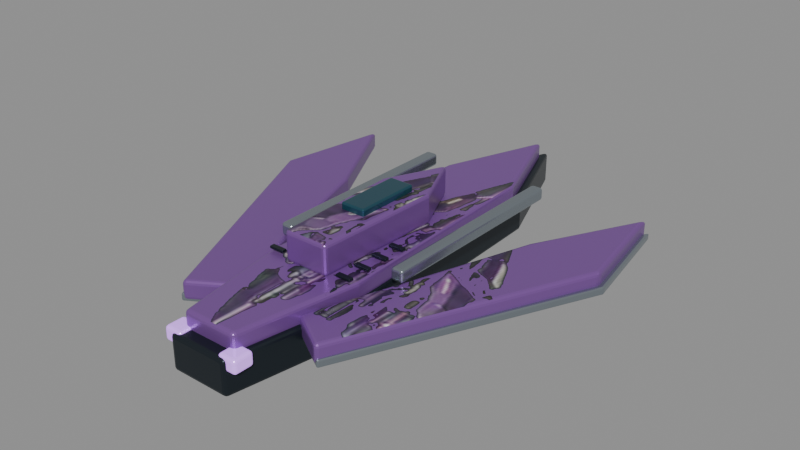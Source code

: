 # Source: boss-v4-2-p1.blend  (saved by Blender 5.2.45; exported with 4.5.12 LTS)
import bpy
from mathutils import Matrix  # noqa: F401  (used for matrix-valued properties, if any)

bpy.ops.wm.read_factory_settings(use_empty=True)
scene = bpy.context.scene
scene.name = 'Scene'

# ---- images (referenced by path relative to the original .blend; pixels are not part of the script)
import os
ASSET_DIR = os.environ.get("B2B_ASSET_DIR", "")  # directory of the original .blend (textures are referenced by path, not embedded)
HERE = os.path.dirname(os.path.abspath(__file__))  # packed textures are extracted next to this script under _unpacked/

def load_image(name, relpath, width, height, colorspace="sRGB"):
    """Load a texture the original file referenced (path relative to the .blend, or extracted next to this script)."""
    p = next((c for c in (os.path.join(HERE, relpath), os.path.join(ASSET_DIR, relpath)) if relpath and os.path.exists(c)), "")
    if p:
        img = bpy.data.images.load(p, check_existing=True)
        img.name = name
    else:  # same state as the original file: an image datablock whose file is absent (Cycles renders it pink)
        img = bpy.data.images.new(name, width, height)
        img.source = "FILE"
        img.filepath = "//" + (relpath or name)
    img.colorspace_settings.name = colorspace
    return img
img_bossarmor_2_1 = load_image('BossArmor_2_1', '_unpacked/BossArmor_2_1.2d50e2d1.png', 193, 340, 'sRGB')

# ---- materials (node trees are filled in below, after node groups)
mat_mat_graphite = bpy.data.materials.new('MAT_Graphite')
mat_mat_armor = bpy.data.materials.new('MAT_Armor')
mat_mat_conceptarmor = bpy.data.materials.new('MAT_ConceptArmor')
mat_mat_canopy = bpy.data.materials.new('MAT_Canopy')
mat_mat_titanium = bpy.data.materials.new('MAT_Titanium')
mat_mat_energy = bpy.data.materials.new('MAT_Energy')

# ---- material node trees
mat_mat_graphite.use_nodes = True; mat_mat_graphite.node_tree.nodes.clear()
_N = mat_mat_graphite.node_tree.nodes; _L = mat_mat_graphite.node_tree.links
n0 = _N.new('ShaderNodeBsdfPrincipled'); n0.name = 'Principled BSDF'; n0.location = (-200, 100)
n0.inputs[0].default_value = (0.025, 0.035, 0.045, 1.0)
n0.inputs[1].default_value = 0.7
n0.inputs[2].default_value = 0.35
n0.inputs[10].default_value = 0.005
n1 = _N.new('ShaderNodeOutputMaterial'); n1.name = 'Material Output'; n1.location = (200, 100)
_L.new(n0.outputs[0], n1.inputs[0])
n1.is_active_output = True
mat_mat_armor.use_nodes = True; mat_mat_armor.node_tree.nodes.clear()
_N = mat_mat_armor.node_tree.nodes; _L = mat_mat_armor.node_tree.links
n0 = _N.new('ShaderNodeBsdfPrincipled'); n0.name = 'Principled BSDF'; n0.location = (-200, 100)
n0.inputs[0].default_value = (0.24, 0.1, 0.38, 1.0)
n0.inputs[1].default_value = 0.45
n0.inputs[2].default_value = 0.3
n0.inputs[10].default_value = 0.005
n1 = _N.new('ShaderNodeOutputMaterial'); n1.name = 'Material Output'; n1.location = (200, 100)
_L.new(n0.outputs[0], n1.inputs[0])
n1.is_active_output = True
mat_mat_conceptarmor.use_nodes = True; mat_mat_conceptarmor.node_tree.nodes.clear()
_N = mat_mat_conceptarmor.node_tree.nodes; _L = mat_mat_conceptarmor.node_tree.links
n0 = _N.new('ShaderNodeBsdfPrincipled'); n0.name = 'Principled BSDF'; n0.location = (-200, 100)
n0.inputs[1].default_value = 0.4
n0.inputs[2].default_value = 0.37
n0.inputs[10].default_value = 0.005
n1 = _N.new('ShaderNodeOutputMaterial'); n1.name = 'Material Output'; n1.location = (200, 100)
n2 = _N.new('ShaderNodeTexImage'); n2.name = 'Image Texture'; n2.location = (0, 0)
n2.image = img_bossarmor_2_1
n3 = _N.new('ShaderNodeRGBToBW'); n3.name = 'RGB to BW'; n3.location = (0, 0)
n4 = _N.new('ShaderNodeMath'); n4.name = 'Math'; n4.location = (0, 0)
n4.operation = 'GREATER_THAN'
n4.inputs[1].default_value = 0.025
n5 = _N.new('ShaderNodeMixRGB'); n5.name = 'Mix (Legacy)'; n5.location = (0, 0)
n5.inputs[1].default_value = (0.24, 0.1, 0.38, 1.0)
_L.new(n0.outputs[0], n1.inputs[0])
_L.new(n2.outputs[0], n3.inputs[0])
_L.new(n3.outputs[0], n4.inputs[0])
_L.new(n4.outputs[0], n5.inputs[0])
_L.new(n2.outputs[0], n5.inputs[2])
_L.new(n5.outputs[0], n0.inputs[0])
n1.is_active_output = True
mat_mat_canopy.use_nodes = True; mat_mat_canopy.node_tree.nodes.clear()
_N = mat_mat_canopy.node_tree.nodes; _L = mat_mat_canopy.node_tree.links
n0 = _N.new('ShaderNodeBsdfPrincipled'); n0.name = 'Principled BSDF'; n0.location = (-200, 100)
n0.inputs[0].default_value = (0.025, 0.1, 0.14, 1.0)
n0.inputs[1].default_value = 0.55
n0.inputs[2].default_value = 0.14
n0.inputs[10].default_value = 0.005
n1 = _N.new('ShaderNodeOutputMaterial'); n1.name = 'Material Output'; n1.location = (200, 100)
_L.new(n0.outputs[0], n1.inputs[0])
n1.is_active_output = True
mat_mat_titanium.use_nodes = True; mat_mat_titanium.node_tree.nodes.clear()
_N = mat_mat_titanium.node_tree.nodes; _L = mat_mat_titanium.node_tree.links
n0 = _N.new('ShaderNodeBsdfPrincipled'); n0.name = 'Principled BSDF'; n0.location = (-200, 100)
n0.inputs[0].default_value = (0.34, 0.39, 0.43, 1.0)
n0.inputs[1].default_value = 0.85
n0.inputs[2].default_value = 0.24
n0.inputs[10].default_value = 0.005
n1 = _N.new('ShaderNodeOutputMaterial'); n1.name = 'Material Output'; n1.location = (200, 100)
_L.new(n0.outputs[0], n1.inputs[0])
n1.is_active_output = True
mat_mat_energy.use_nodes = True; mat_mat_energy.node_tree.nodes.clear()
_N = mat_mat_energy.node_tree.nodes; _L = mat_mat_energy.node_tree.links
n0 = _N.new('ShaderNodeBsdfPrincipled'); n0.name = 'Principled BSDF'; n0.location = (-200, 100)
n0.inputs[0].default_value = (0.63, 0.3, 1.0, 1.0)
n0.inputs[1].default_value = 0.1
n0.inputs[2].default_value = 0.24
n0.inputs[10].default_value = 0.005
n0.inputs[27].default_value = (0.63, 0.3, 1.0, 1.0)
n0.inputs[28].default_value = 0.65
n1 = _N.new('ShaderNodeOutputMaterial'); n1.name = 'Material Output'; n1.location = (200, 100)
_L.new(n0.outputs[0], n1.inputs[0])
n1.is_active_output = True

# ---- meshes
me_hullkeel = bpy.data.meshes.new('HullKeel')
me_hullkeel.from_pydata([(-0.48, -3.6, -0.275), (0.48, -3.6, -0.275), (0.83, -1.6, -0.275), (0.68, 2.3, -0.275), (0.0, 4.1, -0.275), (-0.68, 2.3, -0.275), (-0.83, -1.6, -0.275), (-0.48, -3.6, 0.275), (0.48, -3.6, 0.275), (0.83, -1.6, 0.275), (0.68, 2.3, 0.275), (0.0, 4.1, 0.275), (-0.68, 2.3, 0.275), (-0.83, -1.6, 0.275)], [], [(6, 5, 4, 3, 2, 1, 0), (7, 8, 9, 10, 11, 12, 13), (0, 1, 8, 7), (1, 2, 9, 8), (2, 3, 10, 9), (3, 4, 11, 10), (4, 5, 12, 11), (5, 6, 13, 12), (6, 0, 7, 13)])
me_hullkeel.materials.append(mat_mat_graphite)
me_hullkeel.update()
me_hullarmor = bpy.data.meshes.new('HullArmor')
me_hullarmor.from_pydata([(-0.4416, -3.384, 0.195), (0.4416, -3.384, 0.195), (0.7636, -1.504, 0.195), (0.6256, 2.162, 0.195), (0.0, 3.854, 0.195), (-0.6256, 2.162, 0.195), (-0.7636, -1.504, 0.195), (-0.4416, -3.384, 0.525), (0.4416, -3.384, 0.525), (0.7636, -1.504, 0.525), (0.6256, 2.162, 0.525), (0.0, 3.854, 0.525), (-0.6256, 2.162, 0.525), (-0.7636, -1.504, 0.525)], [], [(6, 5, 4, 3, 2, 1, 0), (7, 8, 9, 10, 11, 12, 13), (0, 1, 8, 7), (1, 2, 9, 8), (2, 3, 10, 9), (3, 4, 11, 10), (4, 5, 12, 11), (5, 6, 13, 12), (6, 0, 7, 13)])
me_hullarmor.polygons.foreach_set('material_index', [0, 1, 0, 0, 0, 0, 0, 0, 0])
_uv = me_hullarmor.uv_layers.new(name='ConceptProjection')
_uv.uv.foreach_set('vector', [0.3716, 0.7278, 0.3948, 0.2517, 0.5, 0.03195, 0.6052, 0.2517, 0.6284, 0.7278, 0.5743, 0.9719, 0.4257, 0.9719, 0.4257, 0.9719, 0.5743, 0.9719, 0.6284, 0.7278, 0.6052, 0.2517, 0.5, 0.03195, 0.3948, 0.2517, 0.3716, 0.7278, 0.4257, 0.9719, 0.5743, 0.9719, 0.5743, 0.9719, 0.4257, 0.9719, 0.5743, 0.9719, 0.6284, 0.7278, 0.6284, 0.7278, 0.5743, 0.9719, 0.6284, 0.7278, 0.6052, 0.2517, 0.6052, 0.2517, 0.6284, 0.7278, 0.6052, 0.2517, 0.5, 0.03195, 0.5, 0.03195, 0.6052, 0.2517, 0.5, 0.03195, 0.3948, 0.2517, 0.3948, 0.2517, 0.5, 0.03195, 0.3948, 0.2517, 0.3716, 0.7278, 0.3716, 0.7278, 0.3948, 0.2517, 0.3716, 0.7278, 0.4257, 0.9719, 0.4257, 0.9719, 0.3716, 0.7278])
me_hullarmor.materials.append(mat_mat_armor)
me_hullarmor.materials.append(mat_mat_conceptarmor)
me_hullarmor.update()
me_hullbridge = bpy.data.meshes.new('HullBridge')
me_hullbridge.from_pydata([(-0.36, -1.7, 0.51), (0.36, -1.7, 0.51), (0.43, 0.35, 0.51), (0.0, 1.3, 0.51), (-0.43, 0.35, 0.51), (-0.36, -1.7, 0.99), (0.36, -1.7, 0.99), (0.43, 0.35, 0.99), (0.0, 1.3, 0.99), (-0.43, 0.35, 0.99)], [], [(4, 3, 2, 1, 0), (5, 6, 7, 8, 9), (0, 1, 6, 5), (1, 2, 7, 6), (2, 3, 8, 7), (3, 4, 9, 8), (4, 0, 5, 9)])
me_hullbridge.polygons.foreach_set('material_index', [0, 1, 0, 0, 0, 0, 0])
_uv = me_hullbridge.uv_layers.new(name='ConceptProjection')
_uv.uv.foreach_set('vector', [0.4277, 0.487, 0.5, 0.3636, 0.5723, 0.487, 0.5606, 0.7532, 0.4394, 0.7532, 0.4394, 0.7532, 0.5606, 0.7532, 0.5723, 0.487, 0.5, 0.3636, 0.4277, 0.487, 0.4394, 0.7532, 0.5606, 0.7532, 0.5606, 0.7532, 0.4394, 0.7532, 0.5606, 0.7532, 0.5723, 0.487, 0.5723, 0.487, 0.5606, 0.7532, 0.5723, 0.487, 0.5, 0.3636, 0.5, 0.3636, 0.5723, 0.487, 0.5, 0.3636, 0.4277, 0.487, 0.4277, 0.487, 0.5, 0.3636, 0.4277, 0.487, 0.4394, 0.7532, 0.4394, 0.7532, 0.4277, 0.487])
me_hullbridge.materials.append(mat_mat_armor)
me_hullbridge.materials.append(mat_mat_conceptarmor)
me_hullbridge.update()
me_hullcanopy = bpy.data.meshes.new('HullCanopy')
me_hullcanopy.from_pydata([(-0.2, -0.775, 0.965), (0.2, -0.775, 0.965), (0.2, 0.275, 0.965), (-0.2, 0.275, 0.965), (-0.2, -0.775, 1.095), (0.2, -0.775, 1.095), (0.2, 0.275, 1.095), (-0.2, 0.275, 1.095)], [], [(3, 2, 1, 0), (4, 5, 6, 7), (0, 1, 5, 4), (1, 2, 6, 5), (2, 3, 7, 6), (3, 0, 4, 7)])
me_hullcanopy.materials.append(mat_mat_canopy)
me_hullcanopy.update()
me_wingscythe = bpy.data.meshes.new('WingScythe')
me_wingscythe.from_pydata([(-1.7, 1.0, 0.09), (-2.6, 2.7, 0.09), (-2.9, 0.9, 0.09), (-1.2, -2.8, 0.09), (-0.55, -2.4, 0.09), (-1.7, 1.0, 0.39), (-2.6, 2.7, 0.39), (-2.9, 0.9, 0.39), (-1.2, -2.8, 0.39), (-0.55, -2.4, 0.39)], [], [(4, 3, 2, 1, 0), (5, 6, 7, 8, 9), (0, 1, 6, 5), (1, 2, 7, 6), (2, 3, 8, 7), (3, 4, 9, 8), (4, 0, 5, 9)])
me_wingscythe.polygons.foreach_set('material_index', [0, 1, 0, 0, 0, 0, 0])
_uv = me_wingscythe.uv_layers.new(name='ConceptProjection')
_uv.uv.foreach_set('vector', [0.4075, 0.8442, 0.2981, 0.8961, 0.0122, 0.4156, 0.06266, 0.1818, 0.214, 0.4026, 0.214, 0.4026, 0.06266, 0.1818, 0.0122, 0.4156, 0.2981, 0.8961, 0.4075, 0.8442, 0.214, 0.4026, 0.06266, 0.1818, 0.06266, 0.1818, 0.214, 0.4026, 0.06266, 0.1818, 0.0122, 0.4156, 0.0122, 0.4156, 0.06266, 0.1818, 0.0122, 0.4156, 0.2981, 0.8961, 0.2981, 0.8961, 0.0122, 0.4156, 0.2981, 0.8961, 0.4075, 0.8442, 0.4075, 0.8442, 0.2981, 0.8961, 0.4075, 0.8442, 0.214, 0.4026, 0.214, 0.4026, 0.4075, 0.8442])
me_wingscythe.materials.append(mat_mat_armor)
me_wingscythe.materials.append(mat_mat_conceptarmor)
me_wingscythe.update()
me_wingedge = bpy.data.meshes.new('WingEdge')
me_wingedge.from_pydata([(-1.742, 1.0, 0.07), (-2.665, 2.7, 0.07), (-2.973, 0.9, 0.07), (-1.23, -2.8, 0.07), (-0.5638, -2.4, 0.07), (-1.742, 1.0, 0.19), (-2.665, 2.7, 0.19), (-2.973, 0.9, 0.19), (-1.23, -2.8, 0.19), (-0.5638, -2.4, 0.19)], [], [(4, 3, 2, 1, 0), (5, 6, 7, 8, 9), (0, 1, 6, 5), (1, 2, 7, 6), (2, 3, 8, 7), (3, 4, 9, 8), (4, 0, 5, 9)])
me_wingedge.materials.append(mat_mat_titanium)
me_wingedge.update()
me_weaponlance = bpy.data.meshes.new('WeaponLance')
me_weaponlance.from_pydata([(-1.1, -1.05, 0.4), (-0.9, -1.05, 0.4), (-0.9, 2.25, 0.4), (-1.1, 2.25, 0.4), (-1.1, -1.05, 0.6), (-0.9, -1.05, 0.6), (-0.9, 2.25, 0.6), (-1.1, 2.25, 0.6)], [], [(3, 2, 1, 0), (4, 5, 6, 7), (0, 1, 5, 4), (1, 2, 6, 5), (2, 3, 7, 6), (3, 0, 4, 7)])
me_weaponlance.materials.append(mat_mat_titanium)
me_weaponlance.update()
me_hullvent = bpy.data.meshes.new('HullVent')
me_hullvent.from_pydata([(-0.72, -1.64, 0.56), (-0.48, -1.64, 0.56), (-0.48, -1.56, 0.56), (-0.72, -1.56, 0.56), (-0.72, -1.64, 0.6), (-0.48, -1.64, 0.6), (-0.48, -1.56, 0.6), (-0.72, -1.56, 0.6)], [], [(3, 2, 1, 0), (4, 5, 6, 7), (0, 1, 5, 4), (1, 2, 6, 5), (2, 3, 7, 6), (3, 0, 4, 7)])
me_hullvent.materials.append(mat_mat_graphite)
me_hullvent.update()
me_hullvent_001 = bpy.data.meshes.new('HullVent.001')
me_hullvent_001.from_pydata([(-0.72, -1.29, 0.56), (-0.48, -1.29, 0.56), (-0.48, -1.21, 0.56), (-0.72, -1.21, 0.56), (-0.72, -1.29, 0.6), (-0.48, -1.29, 0.6), (-0.48, -1.21, 0.6), (-0.72, -1.21, 0.6)], [], [(3, 2, 1, 0), (4, 5, 6, 7), (0, 1, 5, 4), (1, 2, 6, 5), (2, 3, 7, 6), (3, 0, 4, 7)])
me_hullvent_001.materials.append(mat_mat_graphite)
me_hullvent_001.update()
me_hullvent_002 = bpy.data.meshes.new('HullVent.002')
me_hullvent_002.from_pydata([(-0.72, -0.94, 0.56), (-0.48, -0.94, 0.56), (-0.48, -0.86, 0.56), (-0.72, -0.86, 0.56), (-0.72, -0.94, 0.6), (-0.48, -0.94, 0.6), (-0.48, -0.86, 0.6), (-0.72, -0.86, 0.6)], [], [(3, 2, 1, 0), (4, 5, 6, 7), (0, 1, 5, 4), (1, 2, 6, 5), (2, 3, 7, 6), (3, 0, 4, 7)])
me_hullvent_002.materials.append(mat_mat_graphite)
me_hullvent_002.update()
me_hullvent_003 = bpy.data.meshes.new('HullVent.003')
me_hullvent_003.from_pydata([(-0.72, -0.59, 0.56), (-0.48, -0.59, 0.56), (-0.48, -0.51, 0.56), (-0.72, -0.51, 0.56), (-0.72, -0.59, 0.6), (-0.48, -0.59, 0.6), (-0.48, -0.51, 0.6), (-0.72, -0.51, 0.6)], [], [(3, 2, 1, 0), (4, 5, 6, 7), (0, 1, 5, 4), (1, 2, 6, 5), (2, 3, 7, 6), (3, 0, 4, 7)])
me_hullvent_003.materials.append(mat_mat_graphite)
me_hullvent_003.update()
me_enginemain = bpy.data.meshes.new('EngineMain')
me_enginemain.from_pydata([(-0.63, -3.56, 0.09), (-0.33, -3.56, 0.09), (-0.33, -3.24, 0.09), (-0.63, -3.24, 0.09), (-0.63, -3.56, 0.31), (-0.33, -3.56, 0.31), (-0.33, -3.24, 0.31), (-0.63, -3.24, 0.31)], [], [(3, 2, 1, 0), (4, 5, 6, 7), (0, 1, 5, 4), (1, 2, 6, 5), (2, 3, 7, 6), (3, 0, 4, 7)])
me_enginemain.materials.append(mat_mat_energy)
me_enginemain.update()
me_wingscythe_001 = bpy.data.meshes.new('WingScythe.001')
me_wingscythe_001.from_pydata([(0.55, -2.4, 0.09), (1.2, -2.8, 0.09), (2.9, 0.9, 0.09), (2.6, 2.7, 0.09), (1.7, 1.0, 0.09), (0.55, -2.4, 0.39), (1.2, -2.8, 0.39), (2.9, 0.9, 0.39), (2.6, 2.7, 0.39), (1.7, 1.0, 0.39)], [], [(4, 3, 2, 1, 0), (5, 6, 7, 8, 9), (0, 1, 6, 5), (1, 2, 7, 6), (2, 3, 8, 7), (3, 4, 9, 8), (4, 0, 5, 9)])
me_wingscythe_001.polygons.foreach_set('material_index', [0, 1, 0, 0, 0, 0, 0])
_uv = me_wingscythe_001.uv_layers.new(name='ConceptProjection')
_uv.uv.foreach_set('vector', [0.786, 0.4026, 0.9373, 0.1818, 0.9878, 0.4156, 0.7019, 0.8961, 0.5925, 0.8442, 0.5925, 0.8442, 0.7019, 0.8961, 0.9878, 0.4156, 0.9373, 0.1818, 0.786, 0.4026, 0.5925, 0.8442, 0.7019, 0.8961, 0.7019, 0.8961, 0.5925, 0.8442, 0.7019, 0.8961, 0.9878, 0.4156, 0.9878, 0.4156, 0.7019, 0.8961, 0.9878, 0.4156, 0.9373, 0.1818, 0.9373, 0.1818, 0.9878, 0.4156, 0.9373, 0.1818, 0.786, 0.4026, 0.786, 0.4026, 0.9373, 0.1818, 0.786, 0.4026, 0.5925, 0.8442, 0.5925, 0.8442, 0.786, 0.4026])
me_wingscythe_001.materials.append(mat_mat_armor)
me_wingscythe_001.materials.append(mat_mat_conceptarmor)
me_wingscythe_001.update()
me_wingedge_001 = bpy.data.meshes.new('WingEdge.001')
me_wingedge_001.from_pydata([(0.5638, -2.4, 0.07), (1.23, -2.8, 0.07), (2.973, 0.9, 0.07), (2.665, 2.7, 0.07), (1.742, 1.0, 0.07), (0.5638, -2.4, 0.19), (1.23, -2.8, 0.19), (2.973, 0.9, 0.19), (2.665, 2.7, 0.19), (1.742, 1.0, 0.19)], [], [(4, 3, 2, 1, 0), (5, 6, 7, 8, 9), (0, 1, 6, 5), (1, 2, 7, 6), (2, 3, 8, 7), (3, 4, 9, 8), (4, 0, 5, 9)])
me_wingedge_001.materials.append(mat_mat_titanium)
me_wingedge_001.update()
me_weaponlance_001 = bpy.data.meshes.new('WeaponLance.001')
me_weaponlance_001.from_pydata([(0.9, -1.05, 0.4), (1.1, -1.05, 0.4), (1.1, 2.25, 0.4), (0.9, 2.25, 0.4), (0.9, -1.05, 0.6), (1.1, -1.05, 0.6), (1.1, 2.25, 0.6), (0.9, 2.25, 0.6)], [], [(3, 2, 1, 0), (4, 5, 6, 7), (0, 1, 5, 4), (1, 2, 6, 5), (2, 3, 7, 6), (3, 0, 4, 7)])
me_weaponlance_001.materials.append(mat_mat_titanium)
me_weaponlance_001.update()
me_hullvent_004 = bpy.data.meshes.new('HullVent.004')
me_hullvent_004.from_pydata([(0.48, -1.64, 0.56), (0.72, -1.64, 0.56), (0.72, -1.56, 0.56), (0.48, -1.56, 0.56), (0.48, -1.64, 0.6), (0.72, -1.64, 0.6), (0.72, -1.56, 0.6), (0.48, -1.56, 0.6)], [], [(3, 2, 1, 0), (4, 5, 6, 7), (0, 1, 5, 4), (1, 2, 6, 5), (2, 3, 7, 6), (3, 0, 4, 7)])
me_hullvent_004.materials.append(mat_mat_graphite)
me_hullvent_004.update()
me_hullvent_005 = bpy.data.meshes.new('HullVent.005')
me_hullvent_005.from_pydata([(0.48, -1.29, 0.56), (0.72, -1.29, 0.56), (0.72, -1.21, 0.56), (0.48, -1.21, 0.56), (0.48, -1.29, 0.6), (0.72, -1.29, 0.6), (0.72, -1.21, 0.6), (0.48, -1.21, 0.6)], [], [(3, 2, 1, 0), (4, 5, 6, 7), (0, 1, 5, 4), (1, 2, 6, 5), (2, 3, 7, 6), (3, 0, 4, 7)])
me_hullvent_005.materials.append(mat_mat_graphite)
me_hullvent_005.update()
me_hullvent_006 = bpy.data.meshes.new('HullVent.006')
me_hullvent_006.from_pydata([(0.48, -0.94, 0.56), (0.72, -0.94, 0.56), (0.72, -0.86, 0.56), (0.48, -0.86, 0.56), (0.48, -0.94, 0.6), (0.72, -0.94, 0.6), (0.72, -0.86, 0.6), (0.48, -0.86, 0.6)], [], [(3, 2, 1, 0), (4, 5, 6, 7), (0, 1, 5, 4), (1, 2, 6, 5), (2, 3, 7, 6), (3, 0, 4, 7)])
me_hullvent_006.materials.append(mat_mat_graphite)
me_hullvent_006.update()
me_hullvent_007 = bpy.data.meshes.new('HullVent.007')
me_hullvent_007.from_pydata([(0.48, -0.59, 0.56), (0.72, -0.59, 0.56), (0.72, -0.51, 0.56), (0.48, -0.51, 0.56), (0.48, -0.59, 0.6), (0.72, -0.59, 0.6), (0.72, -0.51, 0.6), (0.48, -0.51, 0.6)], [], [(3, 2, 1, 0), (4, 5, 6, 7), (0, 1, 5, 4), (1, 2, 6, 5), (2, 3, 7, 6), (3, 0, 4, 7)])
me_hullvent_007.materials.append(mat_mat_graphite)
me_hullvent_007.update()
me_enginemain_001 = bpy.data.meshes.new('EngineMain.001')
me_enginemain_001.from_pydata([(0.33, -3.56, 0.09), (0.63, -3.56, 0.09), (0.63, -3.24, 0.09), (0.33, -3.24, 0.09), (0.33, -3.56, 0.31), (0.63, -3.56, 0.31), (0.63, -3.24, 0.31), (0.33, -3.24, 0.31)], [], [(3, 2, 1, 0), (4, 5, 6, 7), (0, 1, 5, 4), (1, 2, 6, 5), (2, 3, 7, 6), (3, 0, 4, 7)])
me_enginemain_001.materials.append(mat_mat_energy)
me_enginemain_001.update()

# ---- objects
ob_hullkeel = bpy.data.objects.new('HullKeel', me_hullkeel)
ob_hullarmor = bpy.data.objects.new('HullArmor', me_hullarmor)
ob_hullbridge = bpy.data.objects.new('HullBridge', me_hullbridge)
ob_hullcanopy = bpy.data.objects.new('HullCanopy', me_hullcanopy)
ob_wingscythe = bpy.data.objects.new('WingScythe', me_wingscythe)
ob_wingedge = bpy.data.objects.new('WingEdge', me_wingedge)
ob_weaponlance = bpy.data.objects.new('WeaponLance', me_weaponlance)
ob_hullvent = bpy.data.objects.new('HullVent', me_hullvent)
ob_hullvent_001 = bpy.data.objects.new('HullVent.001', me_hullvent_001)
ob_hullvent_002 = bpy.data.objects.new('HullVent.002', me_hullvent_002)
ob_hullvent_003 = bpy.data.objects.new('HullVent.003', me_hullvent_003)
ob_enginemain = bpy.data.objects.new('EngineMain', me_enginemain)
ob_wingscythe_001 = bpy.data.objects.new('WingScythe.001', me_wingscythe_001)
ob_wingedge_001 = bpy.data.objects.new('WingEdge.001', me_wingedge_001)
ob_weaponlance_001 = bpy.data.objects.new('WeaponLance.001', me_weaponlance_001)
ob_hullvent_004 = bpy.data.objects.new('HullVent.004', me_hullvent_004)
ob_hullvent_005 = bpy.data.objects.new('HullVent.005', me_hullvent_005)
ob_hullvent_006 = bpy.data.objects.new('HullVent.006', me_hullvent_006)
ob_hullvent_007 = bpy.data.objects.new('HullVent.007', me_hullvent_007)
ob_enginemain_001 = bpy.data.objects.new('EngineMain.001', me_enginemain_001)

# ---- transforms, parenting, visibility, modifiers, constraints
ob_hullkeel.location = (0.0, 0.0, 0.0)
_m = ob_hullkeel.modifiers.new('Machined chamfer', 'BEVEL')
_m.width = 0.06
_m.width_pct = 0.06
_m.segments = 3
_m = ob_hullkeel.modifiers.new('Weighted production normals', 'WEIGHTED_NORMAL')
_m.keep_sharp = True
ob_hullarmor.location = (0.0, 0.0, 0.0)
_m = ob_hullarmor.modifiers.new('Machined chamfer', 'BEVEL')
_m.width = 0.06
_m.width_pct = 0.06
_m.segments = 3
_m = ob_hullarmor.modifiers.new('Weighted production normals', 'WEIGHTED_NORMAL')
_m.keep_sharp = True
ob_hullbridge.location = (0.0, 0.0, 0.0)
_m = ob_hullbridge.modifiers.new('Machined chamfer', 'BEVEL')
_m.width = 0.06
_m.width_pct = 0.06
_m.segments = 3
_m = ob_hullbridge.modifiers.new('Weighted production normals', 'WEIGHTED_NORMAL')
_m.keep_sharp = True
ob_hullcanopy.location = (0.0, 0.0, 0.0)
_m = ob_hullcanopy.modifiers.new('Machined chamfer', 'BEVEL')
_m.width = 0.0286
_m.width_pct = 0.0286
_m.segments = 3
_m = ob_hullcanopy.modifiers.new('Weighted production normals', 'WEIGHTED_NORMAL')
_m.keep_sharp = True
ob_wingscythe.location = (0.0, 0.0, 0.0)
_m = ob_wingscythe.modifiers.new('Machined chamfer', 'BEVEL')
_m.width = 0.06
_m.width_pct = 0.06
_m.segments = 3
_m = ob_wingscythe.modifiers.new('Weighted production normals', 'WEIGHTED_NORMAL')
_m.keep_sharp = True
ob_wingedge.location = (0.0, 0.0, 0.0)
_m = ob_wingedge.modifiers.new('Machined chamfer', 'BEVEL')
_m.width = 0.0264
_m.width_pct = 0.0264
_m.segments = 3
_m = ob_wingedge.modifiers.new('Weighted production normals', 'WEIGHTED_NORMAL')
_m.keep_sharp = True
ob_weaponlance.location = (0.0, 0.0, 0.0)
_m = ob_weaponlance.modifiers.new('Machined chamfer', 'BEVEL')
_m.width = 0.044
_m.width_pct = 0.044
_m.segments = 3
_m = ob_weaponlance.modifiers.new('Weighted production normals', 'WEIGHTED_NORMAL')
_m.keep_sharp = True
ob_hullvent.location = (0.0, 0.0, 0.0)
_m = ob_hullvent.modifiers.new('Machined chamfer', 'BEVEL')
_m.width = 0.0088
_m.width_pct = 0.0088
_m.segments = 3
_m = ob_hullvent.modifiers.new('Weighted production normals', 'WEIGHTED_NORMAL')
_m.keep_sharp = True
ob_hullvent_001.location = (0.0, 0.0, 0.0)
_m = ob_hullvent_001.modifiers.new('Machined chamfer', 'BEVEL')
_m.width = 0.0088
_m.width_pct = 0.0088
_m.segments = 3
_m = ob_hullvent_001.modifiers.new('Weighted production normals', 'WEIGHTED_NORMAL')
_m.keep_sharp = True
ob_hullvent_002.location = (0.0, 0.0, 0.0)
_m = ob_hullvent_002.modifiers.new('Machined chamfer', 'BEVEL')
_m.width = 0.0088
_m.width_pct = 0.0088
_m.segments = 3
_m = ob_hullvent_002.modifiers.new('Weighted production normals', 'WEIGHTED_NORMAL')
_m.keep_sharp = True
ob_hullvent_003.location = (0.0, 0.0, 0.0)
_m = ob_hullvent_003.modifiers.new('Machined chamfer', 'BEVEL')
_m.width = 0.0088
_m.width_pct = 0.0088
_m.segments = 3
_m = ob_hullvent_003.modifiers.new('Weighted production normals', 'WEIGHTED_NORMAL')
_m.keep_sharp = True
ob_enginemain.location = (0.0, 0.0, 0.0)
_m = ob_enginemain.modifiers.new('Machined chamfer', 'BEVEL')
_m.width = 0.0484
_m.width_pct = 0.0484
_m.segments = 3
_m = ob_enginemain.modifiers.new('Weighted production normals', 'WEIGHTED_NORMAL')
_m.keep_sharp = True
ob_wingscythe_001.location = (0.0, 0.0, 0.0)
_m = ob_wingscythe_001.modifiers.new('Machined chamfer', 'BEVEL')
_m.width = 0.06
_m.width_pct = 0.06
_m.segments = 3
_m = ob_wingscythe_001.modifiers.new('Weighted production normals', 'WEIGHTED_NORMAL')
_m.keep_sharp = True
ob_wingedge_001.location = (0.0, 0.0, 0.0)
_m = ob_wingedge_001.modifiers.new('Machined chamfer', 'BEVEL')
_m.width = 0.0264
_m.width_pct = 0.0264
_m.segments = 3
_m = ob_wingedge_001.modifiers.new('Weighted production normals', 'WEIGHTED_NORMAL')
_m.keep_sharp = True
ob_weaponlance_001.location = (0.0, 0.0, 0.0)
_m = ob_weaponlance_001.modifiers.new('Machined chamfer', 'BEVEL')
_m.width = 0.044
_m.width_pct = 0.044
_m.segments = 3
_m = ob_weaponlance_001.modifiers.new('Weighted production normals', 'WEIGHTED_NORMAL')
_m.keep_sharp = True
ob_hullvent_004.location = (0.0, 0.0, 0.0)
_m = ob_hullvent_004.modifiers.new('Machined chamfer', 'BEVEL')
_m.width = 0.0088
_m.width_pct = 0.0088
_m.segments = 3
_m = ob_hullvent_004.modifiers.new('Weighted production normals', 'WEIGHTED_NORMAL')
_m.keep_sharp = True
ob_hullvent_005.location = (0.0, 0.0, 0.0)
_m = ob_hullvent_005.modifiers.new('Machined chamfer', 'BEVEL')
_m.width = 0.0088
_m.width_pct = 0.0088
_m.segments = 3
_m = ob_hullvent_005.modifiers.new('Weighted production normals', 'WEIGHTED_NORMAL')
_m.keep_sharp = True
ob_hullvent_006.location = (0.0, 0.0, 0.0)
_m = ob_hullvent_006.modifiers.new('Machined chamfer', 'BEVEL')
_m.width = 0.0088
_m.width_pct = 0.0088
_m.segments = 3
_m = ob_hullvent_006.modifiers.new('Weighted production normals', 'WEIGHTED_NORMAL')
_m.keep_sharp = True
ob_hullvent_007.location = (0.0, 0.0, 0.0)
_m = ob_hullvent_007.modifiers.new('Machined chamfer', 'BEVEL')
_m.width = 0.0088
_m.width_pct = 0.0088
_m.segments = 3
_m = ob_hullvent_007.modifiers.new('Weighted production normals', 'WEIGHTED_NORMAL')
_m.keep_sharp = True
ob_enginemain_001.location = (0.0, 0.0, 0.0)
_m = ob_enginemain_001.modifiers.new('Machined chamfer', 'BEVEL')
_m.width = 0.0484
_m.width_pct = 0.0484
_m.segments = 3
_m = ob_enginemain_001.modifiers.new('Weighted production normals', 'WEIGHTED_NORMAL')
_m.keep_sharp = True

# ---- collection membership
scene.collection.objects.link(ob_hullkeel)
scene.collection.objects.link(ob_hullarmor)
scene.collection.objects.link(ob_hullbridge)
scene.collection.objects.link(ob_hullcanopy)
scene.collection.objects.link(ob_wingscythe)
scene.collection.objects.link(ob_wingedge)
scene.collection.objects.link(ob_weaponlance)
scene.collection.objects.link(ob_hullvent)
scene.collection.objects.link(ob_hullvent_001)
scene.collection.objects.link(ob_hullvent_002)
scene.collection.objects.link(ob_hullvent_003)
scene.collection.objects.link(ob_enginemain)
scene.collection.objects.link(ob_wingscythe_001)
scene.collection.objects.link(ob_wingedge_001)
scene.collection.objects.link(ob_weaponlance_001)
scene.collection.objects.link(ob_hullvent_004)
scene.collection.objects.link(ob_hullvent_005)
scene.collection.objects.link(ob_hullvent_006)
scene.collection.objects.link(ob_hullvent_007)
scene.collection.objects.link(ob_enginemain_001)

# ---- scene / render settings (as saved in the file)
scene.frame_start = 1; scene.frame_end = 250; scene.frame_set(1)
scene.render.engine = 'BLENDER_EEVEE_NEXT'
scene.render.bake_bias = 0.0
scene.render.bake_samples = 0
scene.render.compositor_device = 'GPU'
scene.eevee.use_volume_custom_range = False
scene.eevee.fast_gi_thickness_near = 0.1
scene.eevee.fast_gi_thickness_far = 0.0
scene.eevee.ray_tracing_options.screen_trace_thickness = 0.1
bpy.context.view_layer.update()

# ---- added for rendering (the .blend has no active camera and no usable light): camera, sun + grey world if the file has none
cam_auto = bpy.data.cameras.new('AutoCamera')
cam_auto.lens = 50.0
cam_auto.sensor_width = 36.0
cam_auto.clip_end = 1000.0
ob_auto_camera = bpy.data.objects.new('AutoCamera', cam_auto)
scene.collection.objects.link(ob_auto_camera)
ob_auto_camera.location = (9.05848, -10.6384, 7.65678)
ob_auto_camera.rotation_euler = (1.09748, -7.21219e-08, 0.694738)
scene.camera = ob_auto_camera
light_auto_sun = bpy.data.lights.new('AutoSun', 'SUN')
light_auto_sun.energy = 3.0
light_auto_sun.angle = 0.0523599
ob_auto_sun = bpy.data.objects.new('AutoSun', light_auto_sun)
scene.collection.objects.link(ob_auto_sun)
ob_auto_sun.rotation_euler = (0.872665, 0.174533, 0.523599)
if scene.world is None:
    world_auto = bpy.data.worlds.new('AutoWorld')
    world_auto.color = (0.3, 0.3, 0.3)
    scene.world = world_auto
bpy.context.view_layer.update()
